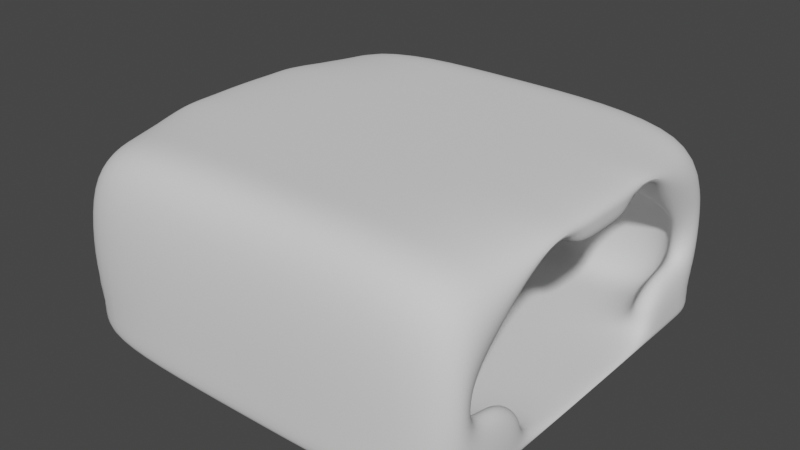 # Source: SpaceCorridor2.blend  (saved by Blender 2.82.7; exported with 4.5.12 LTS)
import bpy
from mathutils import Matrix  # noqa: F401  (used for matrix-valued properties, if any)

bpy.ops.wm.read_factory_settings(use_empty=True)
scene = bpy.context.scene
scene.name = 'Scene'

# ---- collections
col_collection = bpy.data.collections.new('Collection'); scene.collection.children.link(col_collection)

# ---- node groups
ng_auto_smooth = bpy.data.node_groups.new('Auto Smooth', 'GeometryNodeTree')
_s = ng_auto_smooth.interface.new_socket(name='Geometry', in_out='OUTPUT', socket_type='NodeSocketGeometry')
_s = ng_auto_smooth.interface.new_socket(name='Geometry', in_out='INPUT', socket_type='NodeSocketGeometry')
_s = ng_auto_smooth.interface.new_socket(name='Angle', in_out='INPUT', socket_type='NodeSocketFloat')
_s.subtype = 'ANGLE'
_s.min_value = 0.0
_s.max_value = 3.142
ng_auto_smooth.is_modifier = True
_N = ng_auto_smooth.nodes; _L = ng_auto_smooth.links
n0 = _N.new('NodeGroupOutput'); n0.name = 'Group Output'; n0.location = (480, -100)
n1 = _N.new('NodeGroupInput'); n1.name = 'Group Input'; n1.location = (-420, -300)
n2 = _N.new('NodeGroupInput'); n2.name = 'Group Input.001'; n2.location = (-60, -100)
n3 = _N.new('GeometryNodeSetShadeSmooth'); n3.name = 'Set Shade Smooth'; n3.location = (120, -100)
n3.domain = 'EDGE'
n4 = _N.new('GeometryNodeSetShadeSmooth'); n4.name = 'Set Shade Smooth.001'; n4.location = (300, -100)
n5 = _N.new('GeometryNodeInputMeshEdgeAngle'); n5.name = 'Edge Angle'; n5.location = (-420, -220)
n6 = _N.new('GeometryNodeInputEdgeSmooth'); n6.name = 'Is Edge Smooth'; n6.location = (-60, -160)
n7 = _N.new('GeometryNodeInputShadeSmooth'); n7.name = 'Is Face Smooth'; n7.location = (-240, -340)
n8 = _N.new('FunctionNodeBooleanMath'); n8.name = 'Boolean Math'; n8.location = (-60, -220)
n9 = _N.new('FunctionNodeCompare'); n9.name = 'Compare'; n9.location = (-240, -180)
n9.operation = 'LESS_EQUAL'
_L.new(n5.outputs[0], n9.inputs[0])
_L.new(n4.outputs[0], n0.inputs[0])
_L.new(n1.outputs[1], n9.inputs[1])
_L.new(n9.outputs[0], n8.inputs[0])
_L.new(n7.outputs[0], n8.inputs[1])
_L.new(n2.outputs[0], n3.inputs[0])
_L.new(n6.outputs[0], n3.inputs[1])
_L.new(n3.outputs[0], n4.inputs[0])
_L.new(n8.outputs[0], n3.inputs[2])
n0.is_active_output = True

# ---- world
world_world = bpy.data.worlds.new('World'); scene.world = world_world
world_world.use_nodes = True; world_world.node_tree.nodes.clear()
_N = world_world.node_tree.nodes; _L = world_world.node_tree.links
n0 = _N.new('ShaderNodeOutputWorld'); n0.name = 'World Output'; n0.location = (300, 300)
n1 = _N.new('ShaderNodeBackground'); n1.name = 'Background'; n1.location = (10, 300)
n1.inputs[0].default_value = (0.05088, 0.05088, 0.05088, 1.0)
_L.new(n1.outputs[0], n0.inputs[0])
n0.is_active_output = True
world_world.color = (0.05088, 0.05088, 0.05088)
world_world.use_sun_shadow = False
world_world.sun_shadow_jitter_overblur = 0.0

# ---- meshes
me_cube_001 = bpy.data.meshes.new('Cube.001')
me_cube_001.from_pydata([(4.0, 0.0, 0.0), (4.0, -1.0, 3.3), (4.0, -4.0, 3.7), (4.0, -2.3, 2.6), (0.0, -3.2, 2.6), (0.0, -1.6, 3.3), (0.0, 0.0, 3.0), (0.0, -2.3, 2.6), (4.0, 0.0, 3.7), (0.0, 0.0, 0.0), (0.0, -4.0, 0.0), (0.0, 0.0, 3.7), (0.0, -4.0, 3.7), (0.0, -3.6, 2.2), (0.0, -0.7, 3.0), (0.0, -1.0, 3.3), (4.0, -1.6, 3.3), (4.0, 0.0, 3.0), (3.5, -2.3, 2.6), (3.5, -3.6, 2.2), (3.5, -3.2, 2.6), (4.0, 0.0, 0.2), (4.0, -0.7, 3.0), (0.0, 0.0, 0.2), (3.5, -1.8, 0.2), (0.0, -3.6, 0.2), (3.5, -3.6, 0.2), (4.0, -4.0, 0.0), (3.5, -2.3, 1.2), (4.0, -2.3, 1.2), (3.5, -1.8, 0.7), (4.0, -1.8, 0.7), (3.5, -3.1, 1.2), (4.0, -3.1, 1.2), (3.5, -3.1, 1.8), (4.0, -3.1, 1.8), (4.0, -1.8, 0.2), (0.0, -1.8, 0.2), (3.5, 0.0, 0.2), (4.0, -1.8, 0.0), (0.0, -1.8, 0.0), (4.0, -2.667, 3.7), (4.0, -1.333, 3.7), (0.0, -1.333, 3.7), (0.0, -2.667, 3.7), (0.0, -2.7, 0.2), (3.5, -2.7, 0.2), (0.0, -2.9, 0.0), (4.0, -2.9, 0.0), (4.0, -0.6667, 3.7), (0.0, -0.6667, 3.7), (4.0, 0.0, 3.35), (4.0, -4.0, 0.2003), (4.0, -2.8, 0.1999), (0.0, -4.0, 0.1997), (3.5, 0.0, 3.0), (3.5, -0.7, 3.0), (3.5, -1.6, 3.3), (3.5, -1.0, 3.3)], [], [(41, 44, 12, 2), (19, 26, 25, 13), (20, 19, 13, 4), (20, 4, 7, 18), (56, 22, 1, 58), (18, 57, 16, 3), (57, 58, 1, 16), (55, 17, 22, 56), (39, 0, 21, 36), (30, 28, 29, 31), (24, 30, 31, 36), (33, 29, 28, 32), (32, 34, 35, 33), (18, 3, 35, 34), (12, 54, 52, 2), (0, 39, 40, 9), (27, 48, 53, 52), (34, 32, 26, 19), (18, 34, 19, 20), (48, 27, 10, 47), (45, 25, 26, 46), (38, 23, 37, 24), (24, 36, 21, 38), (39, 48, 47, 40), (49, 50, 43, 42), (42, 43, 44, 41), (3, 41, 2, 35), (16, 42, 41, 3), (1, 49, 42, 16), (8, 11, 50, 49), (37, 45, 46, 24), (28, 46, 26, 32), (30, 24, 46, 28), (17, 51, 1, 22), (8, 49, 1, 51), (48, 39, 36, 53), (29, 33, 52, 53), (33, 35, 2, 52), (29, 53, 36, 31), (52, 54, 10, 27), (6, 55, 56, 14), (5, 15, 58, 57), (7, 5, 57, 18), (14, 56, 58, 15)])
me_cube_001.polygons.foreach_set('use_smooth', [True] * 44)
_uv = me_cube_001.uv_layers.new(name='UVMap')
_uv.uv.foreach_set('vector', [0.117, 3.974e-08, 0.117, 0.3333, 4.183e-08, 0.3333, 0.0, 5.96e-08, 0.5, 0.3333, 0.6754, 0.3333, 0.6754, 0.625, 0.5, 0.625, 0.579, 0.625, 0.6141, 0.625, 0.6141, 0.9167, 0.579, 0.9167, 0.579, 0.625, 0.579, 0.9167, 0.5, 0.9167, 0.5, 0.625, 0.4211, 0.375, 0.4211, 0.3333, 0.4474, 0.3333, 0.4474, 0.375, 0.2193, 0.7083, 0.1579, 0.7083, 0.1579, 0.6667, 0.2193, 0.6667, 0.5, 0.375, 0.4474, 0.375, 0.4474, 0.3333, 0.5, 0.3333, 0.3597, 0.375, 0.3597, 0.3333, 0.4211, 0.3333, 0.4211, 0.375, 0.6754, 0.15, 0.6754, 9.801e-09, 0.693, 9.271e-09, 0.693, 0.15, 0.6579, 0.6667, 0.6579, 0.7083, 0.6141, 0.7083, 0.6141, 0.6667, 0.6579, 0.625, 0.6579, 0.6667, 0.6141, 0.6667, 0.6141, 0.625, 0.2632, 0.7333, 0.2632, 0.6667, 0.307, 0.6667, 0.307, 0.7333, 0.3509, 0.6667, 0.3509, 0.7167, 0.307, 0.7167, 0.307, 0.6667, 0.2193, 0.6667, 0.2632, 0.6667, 0.2632, 0.7334, 0.2193, 0.7334, 0.6754, 0.3333, 0.3684, 0.3333, 0.3684, 7.947e-08, 0.6754, 0.0, 0.0, 0.3333, 0.1579, 0.3333, 0.1579, 0.6667, 5.717e-08, 0.6667, 0.6754, 0.3333, 0.6754, 0.2417, 0.693, 0.2333, 0.693, 0.3333, 0.114, 0.8, 0.114, 0.75, 0.1579, 0.6667, 0.1579, 0.8333, 0.04383, 0.8667, 0.114, 0.8, 0.1579, 0.8333, 0.1228, 0.8667, 0.2544, 0.3333, 0.3509, 0.3333, 0.3509, 0.6667, 0.2544, 0.6667, 0.7544, 0.6667, 0.6754, 0.6667, 0.6754, 0.375, 0.7544, 0.375, 0.9912, 0.375, 0.9912, 0.6667, 0.8333, 0.6667, 0.8333, 0.375, 0.8333, 0.375, 0.8333, 0.3333, 0.9912, 0.3333, 0.9912, 0.375, 0.1579, 0.3333, 0.2544, 0.3333, 0.2544, 0.6667, 0.1579, 0.6667, 0.2924, 0.0, 0.2924, 0.3333, 0.2339, 0.3333, 0.2339, 0.0, 0.2339, 0.0, 0.2339, 0.3333, 0.117, 0.3333, 0.117, 3.974e-08, 0.9035, 0.1916, 1.0, 0.2222, 1.0, 0.3333, 0.8333, 0.2583, 0.9649, 0.1333, 1.0, 0.1111, 1.0, 0.2222, 0.9035, 0.1916, 0.9649, 0.08333, 1.0, 0.05556, 1.0, 0.1111, 0.9649, 0.1333, 0.3509, 0.0, 0.3509, 0.3333, 0.2924, 0.3333, 0.2924, 0.0, 0.8333, 0.6667, 0.7544, 0.6667, 0.7544, 0.375, 0.8333, 0.375, 0.04386, 0.75, 0.07895, 0.6667, 0.1579, 0.6667, 0.114, 0.75, 1.046e-08, 0.7083, 0.0, 0.6667, 0.07895, 0.6667, 0.04386, 0.75, 0.9386, 1.854e-09, 0.9693, 9.271e-10, 0.9649, 0.08333, 0.9386, 0.05833, 1.0, 0.0, 1.0, 0.05556, 0.9649, 0.08333, 0.9693, 9.271e-10, 0.6754, 0.2417, 0.6754, 0.15, 0.693, 0.15, 0.693, 0.2333, 0.7807, 0.1917, 0.7807, 0.2583, 0.693, 0.3333, 0.693, 0.2333, 0.7807, 0.2583, 0.8333, 0.2583, 1.0, 0.3333, 0.693, 0.3333, 0.7807, 0.1917, 0.693, 0.2333, 0.693, 0.15, 0.7368, 0.15, 0.3684, 7.947e-08, 0.3684, 0.3333, 0.3509, 0.3333, 0.3509, 7.947e-08, 0.3597, 0.6667, 0.3597, 0.375, 0.4211, 0.375, 0.4211, 0.6667, 0.5, 0.6667, 0.4474, 0.6667, 0.4474, 0.375, 0.5, 0.375, 0.2193, 1.0, 0.1579, 1.0, 0.1579, 0.7083, 0.2193, 0.7083, 0.4211, 0.6667, 0.4211, 0.375, 0.4474, 0.375, 0.4474, 0.6667])
me_cube_001.use_remesh_fix_poles = True
me_cube_001.use_remesh_preserve_attributes = False
me_cube_001.use_mirror_vertex_groups = False
me_cube_001.update()

# ---- objects
ob_corridor2 = bpy.data.objects.new('Corridor2', me_cube_001)

# ---- transforms, parenting, visibility, modifiers, constraints
ob_corridor2.location = (0.0, 0.0, 0.0)
ob_corridor2.lineart.crease_threshold = 0.0
_m = ob_corridor2.modifiers.new('Mirror', 'MIRROR')
_m.use_axis = (True, True, False)
_m = ob_corridor2.modifiers.new('Array', 'ARRAY')
_m.count = 1
_m.constant_offset_displace = (0.0, 0.0, 0.0)
_m.relative_offset_displace = (0.0, 0.0, 1.0)
_m = ob_corridor2.modifiers.new('Subdivision', 'SUBSURF')
_m.uv_smooth = 'PRESERVE_CORNERS'
_m.levels = 0
_m.render_levels = 3
_m.show_only_control_edges = False
_m = ob_corridor2.modifiers.new('Auto Smooth', 'NODES')
_m.node_group = ng_auto_smooth
_gi = [s.identifier for s in ng_auto_smooth.interface.items_tree if s.item_type == 'SOCKET' and s.in_out == 'INPUT']
_m[_gi[1]] = 0.5236  # Angle

# ---- collection membership
col_collection.objects.link(ob_corridor2)

# ---- scene / render settings (as saved in the file)
scene.frame_start = 1; scene.frame_end = 250; scene.frame_set(1)
scene.render.engine = 'BLENDER_EEVEE_NEXT'
scene.cycles.use_denoising = False
scene.cycles.samples = 128
scene.cycles.sampling_pattern = 'TABULATED_SOBOL'
scene.cycles.use_adaptive_sampling = False
scene.cycles.use_light_tree = False
scene.view_settings.view_transform = 'Filmic'
bpy.context.view_layer.update()

# ---- added for rendering (the .blend has no active camera and no usable light): camera, sun
cam_auto = bpy.data.cameras.new('AutoCamera')
cam_auto.lens = 50.0
cam_auto.sensor_width = 36.0
cam_auto.clip_end = 1000.0
ob_auto_camera = bpy.data.objects.new('AutoCamera', cam_auto)
scene.collection.objects.link(ob_auto_camera)
ob_auto_camera.location = (11.0133, -13.2159, 10.6606)
ob_auto_camera.rotation_euler = (1.09748, -7.21219e-08, 0.694738)
scene.camera = ob_auto_camera
light_auto_sun = bpy.data.lights.new('AutoSun', 'SUN')
light_auto_sun.energy = 3.0
light_auto_sun.angle = 0.0523599
ob_auto_sun = bpy.data.objects.new('AutoSun', light_auto_sun)
scene.collection.objects.link(ob_auto_sun)
ob_auto_sun.rotation_euler = (0.872665, 0.174533, 0.523599)
bpy.context.view_layer.update()
